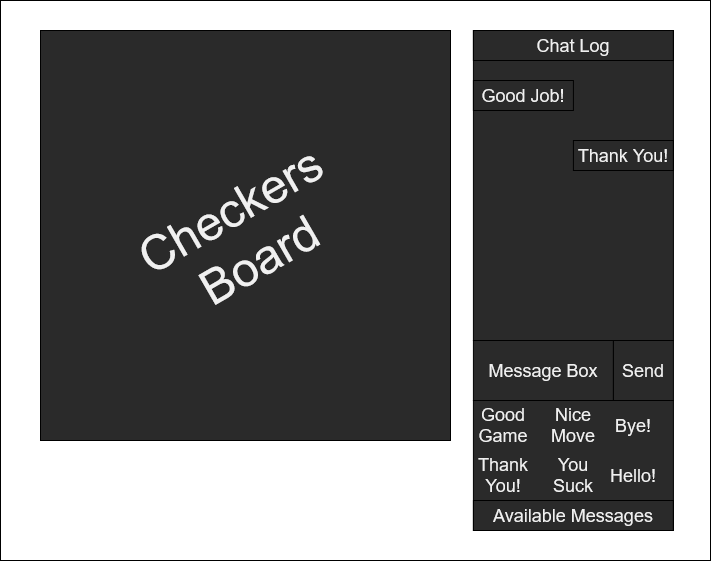

The diagram above was exported from draw.io. Its source (the exported page's mxGraphModel, read from the mxfile embedded in the PNG):
<mxGraphModel dx="1038" dy="564" grid="1" gridSize="10" guides="1" tooltips="1" connect="1" arrows="1" fold="1" page="1" pageScale="1" pageWidth="850" pageHeight="1100" background="#ffffff" math="0" shadow="0">
  <root>
    <mxCell id="0" />
    <mxCell id="1" parent="0" />
    <mxCell id="-teZDnRLfljJKRMbQ-px-27" value="" style="rounded=0;whiteSpace=wrap;html=1;strokeColor=default;fontSize=18;fontColor=#F0F0F0;fillColor=#FFFFFF;" vertex="1" parent="1">
      <mxGeometry y="10" width="710" height="560" as="geometry" />
    </mxCell>
    <mxCell id="-teZDnRLfljJKRMbQ-px-2" value="" style="whiteSpace=wrap;html=1;aspect=fixed;fillColor=#2A2A2A;fontColor=#F0F0F0;" vertex="1" parent="1">
      <mxGeometry x="40" y="40" width="410" height="410" as="geometry" />
    </mxCell>
    <mxCell id="-teZDnRLfljJKRMbQ-px-4" value="&lt;font style=&quot;font-size: 48px;&quot;&gt;Checkers Board&lt;/font&gt;" style="text;html=1;strokeColor=none;fillColor=none;align=center;verticalAlign=middle;whiteSpace=wrap;rounded=0;rotation=-30;fontColor=#F0F0F0;" vertex="1" parent="1">
      <mxGeometry x="85" y="130" width="320" height="230" as="geometry" />
    </mxCell>
    <mxCell id="-teZDnRLfljJKRMbQ-px-5" value="" style="rounded=0;whiteSpace=wrap;html=1;fontSize=48;fillColor=#2A2A2A;fontColor=#F0F0F0;" vertex="1" parent="1">
      <mxGeometry x="472.90999999999997" y="40" width="200" height="310" as="geometry" />
    </mxCell>
    <mxCell id="-teZDnRLfljJKRMbQ-px-7" value="Message Box" style="rounded=0;whiteSpace=wrap;html=1;fontSize=18;fillColor=#2A2A2A;fontColor=#F0F0F0;" vertex="1" parent="1">
      <mxGeometry x="472.90999999999997" y="350" width="140" height="60" as="geometry" />
    </mxCell>
    <mxCell id="-teZDnRLfljJKRMbQ-px-8" value="Send" style="rounded=0;whiteSpace=wrap;html=1;fontSize=18;fillColor=#2A2A2A;fontColor=#F0F0F0;" vertex="1" parent="1">
      <mxGeometry x="612.91" y="350" width="60" height="60" as="geometry" />
    </mxCell>
    <mxCell id="-teZDnRLfljJKRMbQ-px-9" value="" style="rounded=0;whiteSpace=wrap;html=1;fontSize=18;fillColor=#2A2A2A;fontColor=#F0F0F0;" vertex="1" parent="1">
      <mxGeometry x="472.91" y="410" width="200" height="130" as="geometry" />
    </mxCell>
    <mxCell id="-teZDnRLfljJKRMbQ-px-10" value="Good Game" style="text;html=1;strokeColor=none;fillColor=none;align=center;verticalAlign=middle;whiteSpace=wrap;rounded=0;fontSize=18;fontColor=#F0F0F0;" vertex="1" parent="1">
      <mxGeometry x="472.90999999999997" y="420" width="60" height="30" as="geometry" />
    </mxCell>
    <mxCell id="-teZDnRLfljJKRMbQ-px-12" value="Nice Move" style="text;html=1;strokeColor=none;fillColor=none;align=center;verticalAlign=middle;whiteSpace=wrap;rounded=0;fontSize=18;fontColor=#F0F0F0;" vertex="1" parent="1">
      <mxGeometry x="542.91" y="420" width="60" height="30" as="geometry" />
    </mxCell>
    <mxCell id="-teZDnRLfljJKRMbQ-px-13" value="Chat Log" style="rounded=0;whiteSpace=wrap;html=1;fontSize=18;fontColor=#F0F0F0;fillColor=none;" vertex="1" parent="1">
      <mxGeometry x="472.90999999999997" y="40" width="200" height="30" as="geometry" />
    </mxCell>
    <mxCell id="-teZDnRLfljJKRMbQ-px-14" value="Good Job!" style="rounded=0;whiteSpace=wrap;html=1;fontSize=18;fontColor=#F0F0F0;fillColor=none;" vertex="1" parent="1">
      <mxGeometry x="472.90999999999997" y="90" width="100" height="30" as="geometry" />
    </mxCell>
    <mxCell id="-teZDnRLfljJKRMbQ-px-15" value="Thank You!" style="rounded=0;whiteSpace=wrap;html=1;fontSize=18;fontColor=#F0F0F0;fillColor=none;" vertex="1" parent="1">
      <mxGeometry x="572.91" y="150" width="100" height="30" as="geometry" />
    </mxCell>
    <mxCell id="-teZDnRLfljJKRMbQ-px-19" value="Thank You!" style="text;html=1;strokeColor=none;fillColor=none;align=center;verticalAlign=middle;whiteSpace=wrap;rounded=0;fontSize=18;fontColor=#F0F0F0;" vertex="1" parent="1">
      <mxGeometry x="472.90999999999997" y="470" width="60" height="30" as="geometry" />
    </mxCell>
    <mxCell id="-teZDnRLfljJKRMbQ-px-22" value="You Suck" style="text;html=1;strokeColor=none;fillColor=none;align=center;verticalAlign=middle;whiteSpace=wrap;rounded=0;fontSize=18;fontColor=#F0F0F0;" vertex="1" parent="1">
      <mxGeometry x="542.91" y="470" width="60" height="30" as="geometry" />
    </mxCell>
    <mxCell id="-teZDnRLfljJKRMbQ-px-23" value="Hello!" style="text;html=1;strokeColor=none;fillColor=none;align=center;verticalAlign=middle;whiteSpace=wrap;rounded=0;fontSize=18;fontColor=#F0F0F0;" vertex="1" parent="1">
      <mxGeometry x="602.91" y="470" width="60" height="30" as="geometry" />
    </mxCell>
    <mxCell id="-teZDnRLfljJKRMbQ-px-24" value="Bye!" style="text;html=1;strokeColor=none;fillColor=none;align=center;verticalAlign=middle;whiteSpace=wrap;rounded=0;fontSize=18;fontColor=#F0F0F0;" vertex="1" parent="1">
      <mxGeometry x="602.91" y="420" width="60" height="30" as="geometry" />
    </mxCell>
    <mxCell id="-teZDnRLfljJKRMbQ-px-25" value="Available Messages" style="rounded=0;whiteSpace=wrap;html=1;fontSize=18;fontColor=#F0F0F0;fillColor=none;strokeColor=default;" vertex="1" parent="1">
      <mxGeometry x="472.91" y="510" width="200" height="30" as="geometry" />
    </mxCell>
  </root>
</mxGraphModel>